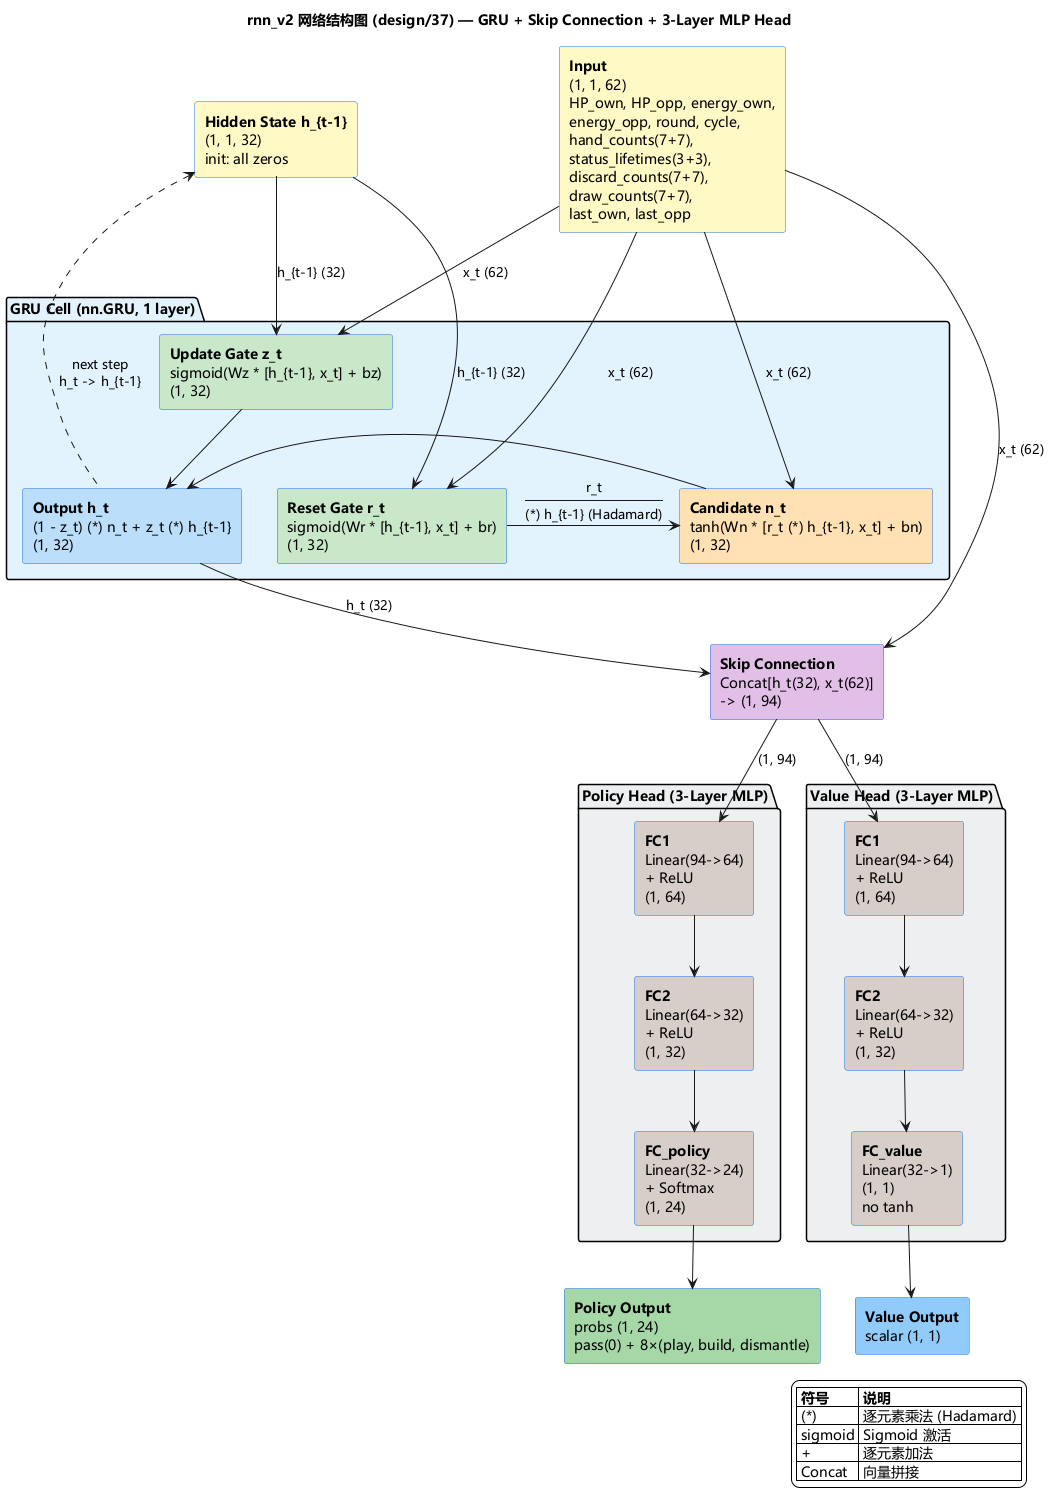

The diagram above was rendered by PlantUML. Its source (embedded in the PNG):
@startuml rnn_v2_architecture
skinparam backgroundColor #FEFEFE
skinparam rectangleBackgroundColor #E8F0FE
skinparam rectangleBorderColor #1A73E8
skinparam defaultFontName Microsoft YaHei

title rnn_v2 网络结构图 (design/37) — GRU + Skip Connection + 3-Layer MLP Head

' ─── Legend ───
legend right
  |= 符号 |= 说明 |
  | (*) | 逐元素乘法 (Hadamard) |
  | sigmoid | Sigmoid 激活 |
  | + | 逐元素加法 |
  | Concat | 向量拼接 |
endlegend

' =============================================
' INPUT
' =============================================
rectangle "**Input**\n(1, 1, 62)\nHP_own, HP_opp, energy_own,\nenergy_opp, round, cycle,\nhand_counts(7+7),\nstatus_lifetimes(3+3),\ndiscard_counts(7+7),\ndraw_counts(7+7),\nlast_own, last_opp" as INPUT #FFF9C4

rectangle "**Hidden State h_{t-1}**\n(1, 1, 32)\ninit: all zeros" as HIDDEN #FFF9C4

' =============================================
' GRU CELL (expanded)
' =============================================
package "**GRU Cell** (nn.GRU, 1 layer)" as GRU_BOX #E3F2FD {

    rectangle "**Reset Gate r_t**\nsigmoid(Wr * [h_{t-1}, x_t] + br)\n(1, 32)" as RESET #C8E6C9

    rectangle "**Update Gate z_t**\nsigmoid(Wz * [h_{t-1}, x_t] + bz)\n(1, 32)" as UPDATE #C8E6C9

    rectangle "**Candidate n_t**\ntanh(Wn * [r_t (*) h_{t-1}, x_t] + bn)\n(1, 32)" as NEWGATE #FFE0B2

    rectangle "**Output h_t**\n(1 - z_t) (*) n_t + z_t (*) h_{t-1}\n(1, 32)" as HOUT #BBDEFB
}

' =============================================
' SKIP CONNECTION
' =============================================
rectangle "**Skip Connection**\nConcat[h_t(32), x_t(62)]\n-> (1, 94)" as CONCAT #E1BEE7

' =============================================
' POLICY HEAD (3-layer MLP)
' =============================================
package "**Policy Head** (3-Layer MLP)" as PHEAD #ECEFF1 {
    rectangle "**FC1**\nLinear(94->64)\n+ ReLU\n(1, 64)" as P_FC1 #D7CCC8
    rectangle "**FC2**\nLinear(64->32)\n+ ReLU\n(1, 32)" as P_FC2 #D7CCC8
    rectangle "**FC_policy**\nLinear(32->24)\n+ Softmax\n(1, 24)" as P_FC3 #D7CCC8
}

rectangle "**Policy Output**\nprobs (1, 24)\npass(0) + 8×(play, build, dismantle)" as P_OUT #A5D6A7

' =============================================
' VALUE HEAD (3-layer MLP)
' =============================================
package "**Value Head** (3-Layer MLP)" as VHEAD #ECEFF1 {
    rectangle "**FC1**\nLinear(94->64)\n+ ReLU\n(1, 64)" as V_FC1 #D7CCC8
    rectangle "**FC2**\nLinear(64->32)\n+ ReLU\n(1, 32)" as V_FC2 #D7CCC8
    rectangle "**FC_value**\nLinear(32->1)\n(1, 1)\nno tanh" as V_FC3 #D7CCC8
}

rectangle "**Value Output**\nscalar (1, 1)" as V_OUT #90CAF9

' =============================================
' ARROWS
' =============================================

' Input to GRU gates
INPUT -down-> RESET : x_t (62)
INPUT -down-> UPDATE : x_t (62)
INPUT -down-> NEWGATE : x_t (62)

' Hidden to GRU gates
HIDDEN -down-> RESET : h_{t-1} (32)
HIDDEN -down-> UPDATE : h_{t-1} (32)

' Reset gate output to candidate
RESET -right-> NEWGATE : "r_t\n----\n(*) h_{t-1} (Hadamard)"

' Update gate to output
UPDATE -down-> HOUT

' Candidate to output
NEWGATE -right-> HOUT

' GRU output h_t to Concat
HOUT -down-> CONCAT : "h_t (32)"

' Skip connection: raw input to Concat
INPUT -down-> CONCAT : "x_t (62)"

' Concat to Policy Head
CONCAT -down-> P_FC1 : "(1, 94)"
P_FC1 -down-> P_FC2
P_FC2 -down-> P_FC3
P_FC3 -down-> P_OUT

' Concat to Value Head
CONCAT -down-> V_FC1 : "(1, 94)"
V_FC1 -down-> V_FC2
V_FC2 -down-> V_FC3
V_FC3 -down-> V_OUT

' Hidden state feedback
HOUT .up.> HIDDEN : "next step\nh_t -> h_{t-1}"

@enduml